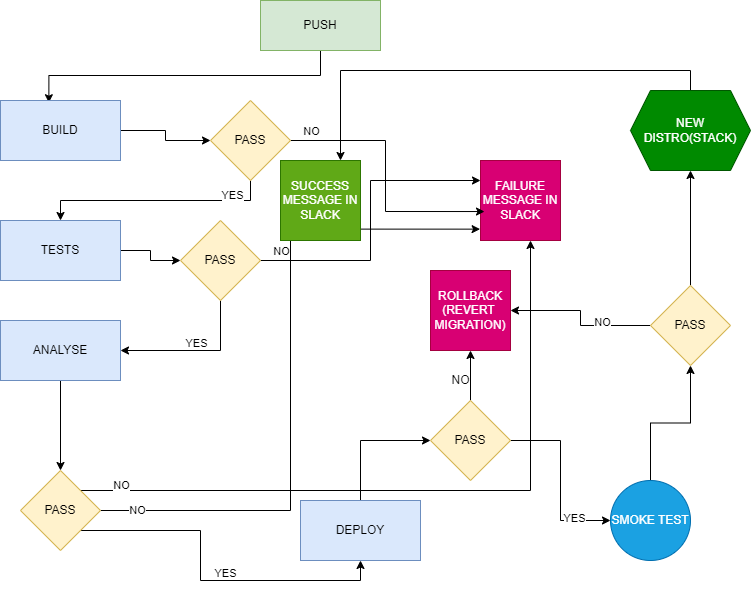

The diagram above was exported from draw.io. Its source (the exported page's mxGraphModel, read from the mxfile embedded in the PNG):
<mxGraphModel dx="1050" dy="581" grid="1" gridSize="10" guides="1" tooltips="1" connect="1" arrows="1" fold="1" page="1" pageScale="1" pageWidth="850" pageHeight="1100" math="0" shadow="0">
  <root>
    <mxCell id="0" />
    <mxCell id="1" parent="0" />
    <mxCell id="UvH31Jiv-H99-9G_gPSF-5" style="edgeStyle=orthogonalEdgeStyle;rounded=0;orthogonalLoop=1;jettySize=auto;html=1;exitX=0.5;exitY=1;exitDx=0;exitDy=0;entryX=0.403;entryY=0.037;entryDx=0;entryDy=0;entryPerimeter=0;" parent="1" source="UvH31Jiv-H99-9G_gPSF-1" target="UvH31Jiv-H99-9G_gPSF-4" edge="1">
      <mxGeometry relative="1" as="geometry" />
    </mxCell>
    <mxCell id="UvH31Jiv-H99-9G_gPSF-1" value="PUSH" style="rounded=0;whiteSpace=wrap;html=1;fillColor=#d5e8d4;strokeColor=#82b366;" parent="1" vertex="1">
      <mxGeometry x="300" y="30" width="120" height="50" as="geometry" />
    </mxCell>
    <mxCell id="UvH31Jiv-H99-9G_gPSF-9" value="" style="edgeStyle=orthogonalEdgeStyle;rounded=0;orthogonalLoop=1;jettySize=auto;html=1;" parent="1" source="UvH31Jiv-H99-9G_gPSF-4" target="UvH31Jiv-H99-9G_gPSF-8" edge="1">
      <mxGeometry relative="1" as="geometry" />
    </mxCell>
    <mxCell id="UvH31Jiv-H99-9G_gPSF-4" value="BUILD" style="rounded=0;whiteSpace=wrap;html=1;fillColor=#dae8fc;strokeColor=#6c8ebf;" parent="1" vertex="1">
      <mxGeometry x="40" y="130" width="120" height="60" as="geometry" />
    </mxCell>
    <mxCell id="UvH31Jiv-H99-9G_gPSF-6" value="FAILURE MESSAGE IN SLACK" style="whiteSpace=wrap;html=1;aspect=fixed;fillColor=#d80073;strokeColor=#A50040;fontColor=#ffffff;" parent="1" vertex="1">
      <mxGeometry x="520" y="190" width="80" height="80" as="geometry" />
    </mxCell>
    <mxCell id="UvH31Jiv-H99-9G_gPSF-17" style="edgeStyle=orthogonalEdgeStyle;rounded=0;orthogonalLoop=1;jettySize=auto;html=1;exitX=1;exitY=0.5;exitDx=0;exitDy=0;entryX=0;entryY=0.5;entryDx=0;entryDy=0;" parent="1" source="UvH31Jiv-H99-9G_gPSF-7" target="UvH31Jiv-H99-9G_gPSF-15" edge="1">
      <mxGeometry relative="1" as="geometry" />
    </mxCell>
    <mxCell id="UvH31Jiv-H99-9G_gPSF-7" value="TESTS" style="rounded=0;whiteSpace=wrap;html=1;fillColor=#dae8fc;strokeColor=#6c8ebf;" parent="1" vertex="1">
      <mxGeometry x="40" y="250" width="120" height="60" as="geometry" />
    </mxCell>
    <mxCell id="UvH31Jiv-H99-9G_gPSF-11" style="edgeStyle=orthogonalEdgeStyle;rounded=0;orthogonalLoop=1;jettySize=auto;html=1;exitX=1;exitY=0.5;exitDx=0;exitDy=0;entryX=0.05;entryY=0.638;entryDx=0;entryDy=0;entryPerimeter=0;" parent="1" source="UvH31Jiv-H99-9G_gPSF-8" target="UvH31Jiv-H99-9G_gPSF-6" edge="1">
      <mxGeometry relative="1" as="geometry" />
    </mxCell>
    <mxCell id="UvH31Jiv-H99-9G_gPSF-12" value="NO" style="edgeLabel;html=1;align=center;verticalAlign=middle;resizable=0;points=[];" parent="UvH31Jiv-H99-9G_gPSF-11" vertex="1" connectable="0">
      <mxGeometry x="-0.8514" y="10" relative="1" as="geometry">
        <mxPoint as="offset" />
      </mxGeometry>
    </mxCell>
    <mxCell id="UvH31Jiv-H99-9G_gPSF-13" style="edgeStyle=orthogonalEdgeStyle;rounded=0;orthogonalLoop=1;jettySize=auto;html=1;exitX=0.5;exitY=1;exitDx=0;exitDy=0;entryX=0.5;entryY=0;entryDx=0;entryDy=0;" parent="1" source="UvH31Jiv-H99-9G_gPSF-8" target="UvH31Jiv-H99-9G_gPSF-7" edge="1">
      <mxGeometry relative="1" as="geometry" />
    </mxCell>
    <mxCell id="UvH31Jiv-H99-9G_gPSF-14" value="YES" style="edgeLabel;html=1;align=center;verticalAlign=middle;resizable=0;points=[];" parent="UvH31Jiv-H99-9G_gPSF-13" vertex="1" connectable="0">
      <mxGeometry x="-0.665" y="-6" relative="1" as="geometry">
        <mxPoint as="offset" />
      </mxGeometry>
    </mxCell>
    <mxCell id="UvH31Jiv-H99-9G_gPSF-8" value="PASS" style="rhombus;whiteSpace=wrap;html=1;fillColor=#fff2cc;strokeColor=#d6b656;" parent="1" vertex="1">
      <mxGeometry x="250" y="130" width="80" height="80" as="geometry" />
    </mxCell>
    <mxCell id="UvH31Jiv-H99-9G_gPSF-18" style="edgeStyle=orthogonalEdgeStyle;rounded=0;orthogonalLoop=1;jettySize=auto;html=1;exitX=1;exitY=0.5;exitDx=0;exitDy=0;entryX=0;entryY=0.25;entryDx=0;entryDy=0;" parent="1" source="UvH31Jiv-H99-9G_gPSF-15" target="UvH31Jiv-H99-9G_gPSF-6" edge="1">
      <mxGeometry relative="1" as="geometry" />
    </mxCell>
    <mxCell id="UvH31Jiv-H99-9G_gPSF-21" value="NO" style="edgeLabel;html=1;align=center;verticalAlign=middle;resizable=0;points=[];" parent="UvH31Jiv-H99-9G_gPSF-18" vertex="1" connectable="0">
      <mxGeometry x="-0.866" y="10" relative="1" as="geometry">
        <mxPoint as="offset" />
      </mxGeometry>
    </mxCell>
    <mxCell id="UvH31Jiv-H99-9G_gPSF-20" style="edgeStyle=orthogonalEdgeStyle;rounded=0;orthogonalLoop=1;jettySize=auto;html=1;exitX=0.5;exitY=1;exitDx=0;exitDy=0;entryX=1;entryY=0.5;entryDx=0;entryDy=0;" parent="1" source="UvH31Jiv-H99-9G_gPSF-15" target="UvH31Jiv-H99-9G_gPSF-19" edge="1">
      <mxGeometry relative="1" as="geometry" />
    </mxCell>
    <mxCell id="UvH31Jiv-H99-9G_gPSF-22" value="YES" style="edgeLabel;html=1;align=center;verticalAlign=middle;resizable=0;points=[];" parent="UvH31Jiv-H99-9G_gPSF-20" vertex="1" connectable="0">
      <mxGeometry x="0.0027" y="-8" relative="1" as="geometry">
        <mxPoint as="offset" />
      </mxGeometry>
    </mxCell>
    <mxCell id="UvH31Jiv-H99-9G_gPSF-15" value="PASS" style="rhombus;whiteSpace=wrap;html=1;fillColor=#fff2cc;strokeColor=#d6b656;" parent="1" vertex="1">
      <mxGeometry x="220" y="250" width="80" height="80" as="geometry" />
    </mxCell>
    <mxCell id="UvH31Jiv-H99-9G_gPSF-27" style="edgeStyle=orthogonalEdgeStyle;rounded=0;orthogonalLoop=1;jettySize=auto;html=1;exitX=0.5;exitY=1;exitDx=0;exitDy=0;" parent="1" source="UvH31Jiv-H99-9G_gPSF-19" target="UvH31Jiv-H99-9G_gPSF-26" edge="1">
      <mxGeometry relative="1" as="geometry" />
    </mxCell>
    <mxCell id="UvH31Jiv-H99-9G_gPSF-19" value="ANALYSE" style="rounded=0;whiteSpace=wrap;html=1;fillColor=#dae8fc;strokeColor=#6c8ebf;" parent="1" vertex="1">
      <mxGeometry x="40" y="350" width="120" height="60" as="geometry" />
    </mxCell>
    <mxCell id="UvH31Jiv-H99-9G_gPSF-43" style="edgeStyle=orthogonalEdgeStyle;rounded=0;orthogonalLoop=1;jettySize=auto;html=1;exitX=0.5;exitY=0;exitDx=0;exitDy=0;entryX=0;entryY=0.5;entryDx=0;entryDy=0;" parent="1" source="UvH31Jiv-H99-9G_gPSF-24" target="UvH31Jiv-H99-9G_gPSF-41" edge="1">
      <mxGeometry relative="1" as="geometry" />
    </mxCell>
    <mxCell id="UvH31Jiv-H99-9G_gPSF-24" value="DEPLOY" style="whiteSpace=wrap;html=1;fillColor=#dae8fc;strokeColor=#6c8ebf;rounded=0;" parent="1" vertex="1">
      <mxGeometry x="340" y="530" width="120" height="60" as="geometry" />
    </mxCell>
    <mxCell id="UvH31Jiv-H99-9G_gPSF-29" style="edgeStyle=orthogonalEdgeStyle;rounded=0;orthogonalLoop=1;jettySize=auto;html=1;exitX=1;exitY=0;exitDx=0;exitDy=0;" parent="1" source="UvH31Jiv-H99-9G_gPSF-26" target="UvH31Jiv-H99-9G_gPSF-6" edge="1">
      <mxGeometry relative="1" as="geometry">
        <Array as="points">
          <mxPoint x="570" y="520" />
        </Array>
      </mxGeometry>
    </mxCell>
    <mxCell id="UvH31Jiv-H99-9G_gPSF-30" value="NO" style="edgeLabel;html=1;align=center;verticalAlign=middle;resizable=0;points=[];" parent="UvH31Jiv-H99-9G_gPSF-29" vertex="1" connectable="0">
      <mxGeometry x="-0.8859" y="6" relative="1" as="geometry">
        <mxPoint as="offset" />
      </mxGeometry>
    </mxCell>
    <mxCell id="UvH31Jiv-H99-9G_gPSF-48" style="edgeStyle=orthogonalEdgeStyle;rounded=0;orthogonalLoop=1;jettySize=auto;html=1;exitX=1;exitY=0.5;exitDx=0;exitDy=0;entryX=-0.005;entryY=0.858;entryDx=0;entryDy=0;entryPerimeter=0;" parent="1" source="UvH31Jiv-H99-9G_gPSF-26" target="UvH31Jiv-H99-9G_gPSF-6" edge="1">
      <mxGeometry relative="1" as="geometry" />
    </mxCell>
    <mxCell id="UvH31Jiv-H99-9G_gPSF-49" value="NO" style="edgeLabel;html=1;align=center;verticalAlign=middle;resizable=0;points=[];" parent="UvH31Jiv-H99-9G_gPSF-48" vertex="1" connectable="0">
      <mxGeometry x="-0.8917" y="1" relative="1" as="geometry">
        <mxPoint as="offset" />
      </mxGeometry>
    </mxCell>
    <mxCell id="UvH31Jiv-H99-9G_gPSF-50" style="edgeStyle=orthogonalEdgeStyle;rounded=0;orthogonalLoop=1;jettySize=auto;html=1;exitX=1;exitY=1;exitDx=0;exitDy=0;entryX=0.5;entryY=1;entryDx=0;entryDy=0;" parent="1" source="UvH31Jiv-H99-9G_gPSF-26" target="UvH31Jiv-H99-9G_gPSF-24" edge="1">
      <mxGeometry relative="1" as="geometry" />
    </mxCell>
    <mxCell id="UvH31Jiv-H99-9G_gPSF-51" value="YES" style="edgeLabel;html=1;align=center;verticalAlign=middle;resizable=0;points=[];" parent="UvH31Jiv-H99-9G_gPSF-50" vertex="1" connectable="0">
      <mxGeometry x="0.1074" y="8" relative="1" as="geometry">
        <mxPoint as="offset" />
      </mxGeometry>
    </mxCell>
    <mxCell id="UvH31Jiv-H99-9G_gPSF-26" value="PASS" style="rhombus;whiteSpace=wrap;html=1;fillColor=#fff2cc;strokeColor=#d6b656;" parent="1" vertex="1">
      <mxGeometry x="60" y="500" width="80" height="80" as="geometry" />
    </mxCell>
    <mxCell id="UvH31Jiv-H99-9G_gPSF-32" value="SUCCESS MESSAGE IN SLACK" style="whiteSpace=wrap;html=1;aspect=fixed;fillColor=#60a917;fontColor=#ffffff;strokeColor=#2D7600;" parent="1" vertex="1">
      <mxGeometry x="320" y="190" width="80" height="80" as="geometry" />
    </mxCell>
    <mxCell id="UvH31Jiv-H99-9G_gPSF-53" style="edgeStyle=orthogonalEdgeStyle;rounded=0;orthogonalLoop=1;jettySize=auto;html=1;exitX=0.5;exitY=0;exitDx=0;exitDy=0;entryX=0.5;entryY=1;entryDx=0;entryDy=0;" parent="1" source="UvH31Jiv-H99-9G_gPSF-34" target="UvH31Jiv-H99-9G_gPSF-52" edge="1">
      <mxGeometry relative="1" as="geometry" />
    </mxCell>
    <mxCell id="UvH31Jiv-H99-9G_gPSF-34" value="SMOKE TEST" style="ellipse;whiteSpace=wrap;html=1;aspect=fixed;fillColor=#1ba1e2;fontColor=#ffffff;strokeColor=#006EAF;" parent="1" vertex="1">
      <mxGeometry x="650" y="510" width="80" height="80" as="geometry" />
    </mxCell>
    <mxCell id="UvH31Jiv-H99-9G_gPSF-36" value="ROLLBACK&lt;br&gt;(REVERT&amp;nbsp;&lt;br&gt;MIGRATION)" style="whiteSpace=wrap;html=1;aspect=fixed;fillColor=#d80073;fontColor=#ffffff;strokeColor=#A50040;" parent="1" vertex="1">
      <mxGeometry x="470" y="300" width="80" height="80" as="geometry" />
    </mxCell>
    <mxCell id="UvH31Jiv-H99-9G_gPSF-44" style="edgeStyle=orthogonalEdgeStyle;rounded=0;orthogonalLoop=1;jettySize=auto;html=1;exitX=0.5;exitY=0;exitDx=0;exitDy=0;entryX=0.5;entryY=1;entryDx=0;entryDy=0;" parent="1" source="UvH31Jiv-H99-9G_gPSF-41" target="UvH31Jiv-H99-9G_gPSF-36" edge="1">
      <mxGeometry relative="1" as="geometry" />
    </mxCell>
    <mxCell id="UvH31Jiv-H99-9G_gPSF-46" style="edgeStyle=orthogonalEdgeStyle;rounded=0;orthogonalLoop=1;jettySize=auto;html=1;exitX=1;exitY=0.5;exitDx=0;exitDy=0;entryX=0;entryY=0.5;entryDx=0;entryDy=0;" parent="1" source="UvH31Jiv-H99-9G_gPSF-41" target="UvH31Jiv-H99-9G_gPSF-34" edge="1">
      <mxGeometry relative="1" as="geometry" />
    </mxCell>
    <mxCell id="UvH31Jiv-H99-9G_gPSF-47" value="YES" style="edgeLabel;html=1;align=center;verticalAlign=middle;resizable=0;points=[];" parent="UvH31Jiv-H99-9G_gPSF-46" vertex="1" connectable="0">
      <mxGeometry x="0.5867" y="3" relative="1" as="geometry">
        <mxPoint as="offset" />
      </mxGeometry>
    </mxCell>
    <mxCell id="UvH31Jiv-H99-9G_gPSF-41" value="PASS" style="rhombus;whiteSpace=wrap;html=1;fillColor=#fff2cc;strokeColor=#d6b656;" parent="1" vertex="1">
      <mxGeometry x="470" y="430" width="80" height="80" as="geometry" />
    </mxCell>
    <mxCell id="UvH31Jiv-H99-9G_gPSF-45" value="NO" style="text;html=1;align=center;verticalAlign=middle;resizable=0;points=[];autosize=1;strokeColor=none;fillColor=none;" parent="1" vertex="1">
      <mxGeometry x="480" y="395" width="40" height="30" as="geometry" />
    </mxCell>
    <mxCell id="UvH31Jiv-H99-9G_gPSF-54" style="edgeStyle=orthogonalEdgeStyle;rounded=0;orthogonalLoop=1;jettySize=auto;html=1;exitX=0;exitY=0.5;exitDx=0;exitDy=0;entryX=1;entryY=0.5;entryDx=0;entryDy=0;" parent="1" source="UvH31Jiv-H99-9G_gPSF-52" target="UvH31Jiv-H99-9G_gPSF-36" edge="1">
      <mxGeometry relative="1" as="geometry" />
    </mxCell>
    <mxCell id="UvH31Jiv-H99-9G_gPSF-55" value="NO" style="edgeLabel;html=1;align=center;verticalAlign=middle;resizable=0;points=[];" parent="UvH31Jiv-H99-9G_gPSF-54" vertex="1" connectable="0">
      <mxGeometry x="-0.3652" y="-4" relative="1" as="geometry">
        <mxPoint as="offset" />
      </mxGeometry>
    </mxCell>
    <mxCell id="UvH31Jiv-H99-9G_gPSF-56" style="edgeStyle=orthogonalEdgeStyle;rounded=0;orthogonalLoop=1;jettySize=auto;html=1;exitX=0.5;exitY=0;exitDx=0;exitDy=0;" parent="1" source="UvH31Jiv-H99-9G_gPSF-52" edge="1">
      <mxGeometry relative="1" as="geometry">
        <mxPoint x="730" y="200" as="targetPoint" />
      </mxGeometry>
    </mxCell>
    <mxCell id="UvH31Jiv-H99-9G_gPSF-52" value="PASS" style="rhombus;whiteSpace=wrap;html=1;fillColor=#fff2cc;strokeColor=#d6b656;" parent="1" vertex="1">
      <mxGeometry x="690" y="315" width="80" height="80" as="geometry" />
    </mxCell>
    <mxCell id="UvH31Jiv-H99-9G_gPSF-59" style="edgeStyle=orthogonalEdgeStyle;rounded=0;orthogonalLoop=1;jettySize=auto;html=1;exitX=0.5;exitY=0;exitDx=0;exitDy=0;entryX=0.75;entryY=0;entryDx=0;entryDy=0;" parent="1" source="UvH31Jiv-H99-9G_gPSF-58" target="UvH31Jiv-H99-9G_gPSF-32" edge="1">
      <mxGeometry relative="1" as="geometry" />
    </mxCell>
    <mxCell id="UvH31Jiv-H99-9G_gPSF-58" value="NEW DISTRO(STACK)" style="shape=hexagon;perimeter=hexagonPerimeter2;whiteSpace=wrap;html=1;fixedSize=1;fillColor=#008a00;strokeColor=#005700;fontColor=#ffffff;" parent="1" vertex="1">
      <mxGeometry x="670" y="120" width="120" height="80" as="geometry" />
    </mxCell>
  </root>
</mxGraphModel>